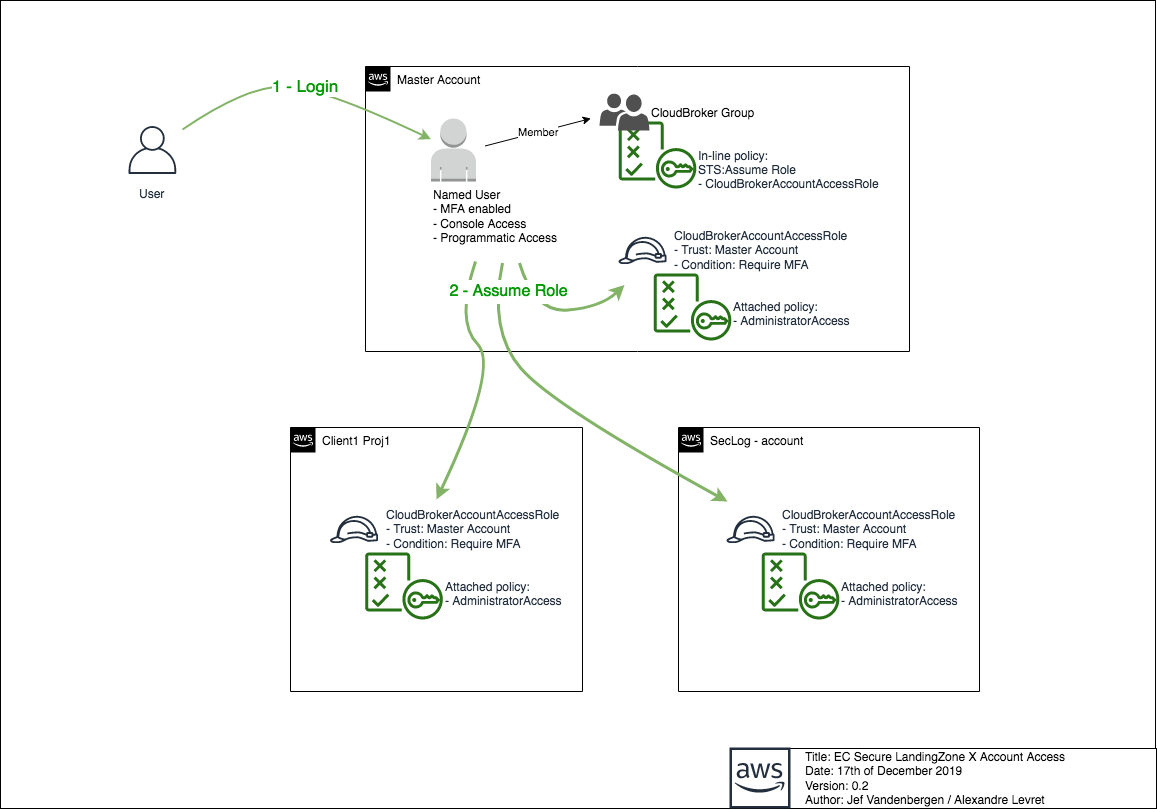

The diagram above was exported from draw.io. Its source (the exported page's mxGraphModel, read from the mxfile embedded in the PNG):
<mxGraphModel dx="1354" dy="916" grid="0" gridSize="10" guides="1" tooltips="1" connect="1" arrows="1" fold="1" page="1" pageScale="1" pageWidth="1169" pageHeight="827" math="0" shadow="0">
  <root>
    <mxCell id="0" />
    <mxCell id="1" parent="0" />
    <mxCell id="2jMhSYVIs9Lb3Uf0NhGT-1" value="" style="rounded=0;whiteSpace=wrap;html=1;" vertex="1" parent="1">
      <mxGeometry x="8" y="9" width="1155" height="808" as="geometry" />
    </mxCell>
    <mxCell id="YjPn83OCjnpSTwn3jwHW-83" value="" style="rounded=0;whiteSpace=wrap;html=1;fontColor=#ff3333;align=left;" parent="1" vertex="1">
      <mxGeometry x="739" y="757" width="425" height="60" as="geometry" />
    </mxCell>
    <mxCell id="YjPn83OCjnpSTwn3jwHW-84" value="" style="outlineConnect=0;fontColor=#232F3E;gradientColor=none;fillColor=#232F3E;strokeColor=none;dashed=0;verticalLabelPosition=bottom;verticalAlign=top;align=center;html=1;fontSize=12;fontStyle=0;aspect=fixed;shape=mxgraph.aws4.aws_cloud;" parent="1" vertex="1">
      <mxGeometry x="737" y="756" width="61" height="61" as="geometry" />
    </mxCell>
    <mxCell id="YjPn83OCjnpSTwn3jwHW-85" value="Title: EC Secure LandingZone X Account Access&lt;br&gt;Date: 17th of December 2019&lt;br&gt;Version: 0.2&lt;br&gt;Author: Jef Vandenbergen / Alexandre Levret" style="text;html=1;strokeColor=none;fillColor=none;align=left;verticalAlign=middle;whiteSpace=wrap;rounded=0;fontColor=#000000;" parent="1" vertex="1">
      <mxGeometry x="811" y="757" width="352" height="60" as="geometry" />
    </mxCell>
    <mxCell id="eDNu6GJ9FB5rCAE8KhLp-8" value="Client1 Proj1" style="points=[[0,0],[0.25,0],[0.5,0],[0.75,0],[1,0],[1,0.25],[1,0.5],[1,0.75],[1,1],[0.75,1],[0.5,1],[0.25,1],[0,1],[0,0.75],[0,0.5],[0,0.25]];outlineConnect=0;html=1;whiteSpace=wrap;fontSize=12;fontStyle=0;shape=mxgraph.aws4.group;grIcon=mxgraph.aws4.group_aws_cloud_alt;verticalAlign=top;align=left;spacingLeft=30;dashed=0;" parent="1" vertex="1">
      <mxGeometry x="298" y="436" width="292" height="264" as="geometry" />
    </mxCell>
    <mxCell id="f3ys7YHSzUMrJW9S8QPK-59" value="&lt;div&gt;&lt;font style=&quot;font-size: 12px&quot;&gt;SecLog - account&lt;br&gt;&lt;/font&gt;&lt;/div&gt;" style="points=[[0,0],[0.25,0],[0.5,0],[0.75,0],[1,0],[1,0.25],[1,0.5],[1,0.75],[1,1],[0.75,1],[0.5,1],[0.25,1],[0,1],[0,0.75],[0,0.5],[0,0.25]];outlineConnect=0;html=1;whiteSpace=wrap;fontSize=12;fontStyle=0;shape=mxgraph.aws4.group;grIcon=mxgraph.aws4.group_aws_cloud_alt;verticalAlign=top;align=left;spacingLeft=30;dashed=0;" parent="1" vertex="1">
      <mxGeometry x="686" y="436" width="301" height="264" as="geometry" />
    </mxCell>
    <mxCell id="oPT23qs05FEWrzRMDc3d-40" value="Master Account" style="points=[[0,0],[0.25,0],[0.5,0],[0.75,0],[1,0],[1,0.25],[1,0.5],[1,0.75],[1,1],[0.75,1],[0.5,1],[0.25,1],[0,1],[0,0.75],[0,0.5],[0,0.25]];outlineConnect=0;html=1;whiteSpace=wrap;fontSize=12;fontStyle=0;shape=mxgraph.aws4.group;grIcon=mxgraph.aws4.group_aws_cloud_alt;verticalAlign=top;align=left;spacingLeft=30;dashed=0;" parent="1" vertex="1">
      <mxGeometry x="373" y="75" width="544" height="285" as="geometry" />
    </mxCell>
    <mxCell id="oPT23qs05FEWrzRMDc3d-41" value="&lt;div&gt;Named User&lt;/div&gt;&lt;div align=&quot;left&quot;&gt;- MFA enabled&lt;/div&gt;&lt;div align=&quot;left&quot;&gt;- Console Access&lt;/div&gt;&lt;div align=&quot;left&quot;&gt;- Programmatic Access&lt;br&gt;&lt;/div&gt;" style="outlineConnect=0;dashed=0;verticalLabelPosition=bottom;verticalAlign=top;align=left;html=1;shape=mxgraph.aws3.user;fillColor=#D2D3D3;gradientColor=none;" parent="1" vertex="1">
      <mxGeometry x="438.5" y="127" width="45" height="63" as="geometry" />
    </mxCell>
    <mxCell id="oPT23qs05FEWrzRMDc3d-42" value="&lt;div align=&quot;left&quot;&gt;&lt;br&gt;&lt;/div&gt;&lt;div align=&quot;left&quot;&gt;&lt;br&gt;&lt;/div&gt;&lt;div align=&quot;left&quot;&gt;In-line policy:&lt;/div&gt;&lt;div align=&quot;left&quot;&gt;STS:Assume Role&lt;/div&gt;&lt;div&gt;- CloudBrokerAccountAccessRole&lt;br&gt;&lt;/div&gt;" style="outlineConnect=0;fontColor=#232F3E;gradientColor=none;fillColor=#277116;strokeColor=none;dashed=0;verticalLabelPosition=middle;verticalAlign=middle;align=left;html=1;fontSize=12;fontStyle=0;aspect=fixed;pointerEvents=1;shape=mxgraph.aws4.policy;labelPosition=right;" parent="1" vertex="1">
      <mxGeometry x="626" y="130" width="78" height="67" as="geometry" />
    </mxCell>
    <mxCell id="oPT23qs05FEWrzRMDc3d-44" value="CloudBroker Group" style="pointerEvents=1;shadow=0;dashed=0;html=1;strokeColor=none;labelPosition=right;verticalLabelPosition=middle;verticalAlign=middle;align=left;fillColor=#505050;shape=mxgraph.mscae.intune.user_group" parent="1" vertex="1">
      <mxGeometry x="607" y="102" width="50" height="37" as="geometry" />
    </mxCell>
    <mxCell id="oPT23qs05FEWrzRMDc3d-47" value="&lt;div&gt;CloudBrokerAccountAccessRole&lt;/div&gt;&lt;div&gt;- Trust: Master Account&lt;/div&gt;&lt;div align=&quot;left&quot;&gt;- Condition: Require MFA&lt;br&gt;&lt;/div&gt;" style="outlineConnect=0;fontColor=#232F3E;gradientColor=none;strokeColor=#232F3E;fillColor=#ffffff;dashed=0;verticalLabelPosition=middle;verticalAlign=middle;align=left;html=1;fontSize=12;fontStyle=0;aspect=fixed;shape=mxgraph.aws4.resourceIcon;resIcon=mxgraph.aws4.role;labelPosition=right;" parent="1" vertex="1">
      <mxGeometry x="331.5" y="508" width="60" height="60" as="geometry" />
    </mxCell>
    <mxCell id="oPT23qs05FEWrzRMDc3d-48" value="Member" style="endArrow=classic;html=1;" parent="1" edge="1">
      <mxGeometry width="50" height="50" relative="1" as="geometry">
        <mxPoint x="492.5" y="154.5" as="sourcePoint" />
        <mxPoint x="598.5" y="127" as="targetPoint" />
      </mxGeometry>
    </mxCell>
    <mxCell id="oPT23qs05FEWrzRMDc3d-54" value="&lt;div align=&quot;left&quot;&gt;&lt;br&gt;&lt;/div&gt;&lt;div align=&quot;left&quot;&gt;&lt;br&gt;&lt;/div&gt;&lt;div align=&quot;left&quot;&gt;Attached policy:&lt;/div&gt;&lt;div align=&quot;left&quot;&gt;- AdministratorAccess&lt;br&gt;&lt;/div&gt;&lt;div align=&quot;left&quot;&gt;&lt;br&gt;&lt;/div&gt;" style="outlineConnect=0;fontColor=#232F3E;gradientColor=none;fillColor=#277116;strokeColor=none;dashed=0;verticalLabelPosition=middle;verticalAlign=middle;align=left;html=1;fontSize=12;fontStyle=0;aspect=fixed;pointerEvents=1;shape=mxgraph.aws4.policy;labelPosition=right;" parent="1" vertex="1">
      <mxGeometry x="372.5" y="561" width="78" height="67" as="geometry" />
    </mxCell>
    <mxCell id="oPT23qs05FEWrzRMDc3d-55" value="&lt;div&gt;CloudBrokerAccountAccessRole&lt;/div&gt;&lt;div&gt;- Trust: Master Account&lt;/div&gt;&lt;div align=&quot;left&quot;&gt;- Condition: Require MFA&lt;br&gt;&lt;/div&gt;" style="outlineConnect=0;fontColor=#232F3E;gradientColor=none;strokeColor=#232F3E;fillColor=#ffffff;dashed=0;verticalLabelPosition=middle;verticalAlign=middle;align=left;html=1;fontSize=12;fontStyle=0;aspect=fixed;shape=mxgraph.aws4.resourceIcon;resIcon=mxgraph.aws4.role;labelPosition=right;" parent="1" vertex="1">
      <mxGeometry x="728" y="508" width="60" height="60" as="geometry" />
    </mxCell>
    <mxCell id="oPT23qs05FEWrzRMDc3d-56" value="&lt;div align=&quot;left&quot;&gt;&lt;br&gt;&lt;/div&gt;&lt;div align=&quot;left&quot;&gt;&lt;br&gt;&lt;/div&gt;&lt;div align=&quot;left&quot;&gt;Attached policy:&lt;/div&gt;&lt;div align=&quot;left&quot;&gt;- AdministratorAccess&lt;br&gt;&lt;/div&gt;&lt;div align=&quot;left&quot;&gt;&lt;br&gt;&lt;/div&gt;" style="outlineConnect=0;fontColor=#232F3E;gradientColor=none;fillColor=#277116;strokeColor=none;dashed=0;verticalLabelPosition=middle;verticalAlign=middle;align=left;html=1;fontSize=12;fontStyle=0;aspect=fixed;pointerEvents=1;shape=mxgraph.aws4.policy;labelPosition=right;" parent="1" vertex="1">
      <mxGeometry x="769" y="561" width="78" height="67" as="geometry" />
    </mxCell>
    <mxCell id="oPT23qs05FEWrzRMDc3d-57" value="User" style="outlineConnect=0;fontColor=#232F3E;gradientColor=none;strokeColor=#232F3E;fillColor=#ffffff;dashed=0;verticalLabelPosition=bottom;verticalAlign=top;align=center;html=1;fontSize=12;fontStyle=0;aspect=fixed;shape=mxgraph.aws4.resourceIcon;resIcon=mxgraph.aws4.user;" parent="1" vertex="1">
      <mxGeometry x="130" y="128.5" width="60" height="60" as="geometry" />
    </mxCell>
    <mxCell id="oPT23qs05FEWrzRMDc3d-60" value="&lt;font style=&quot;font-size: 17px&quot; color=&quot;#009900&quot;&gt;1 - Login&lt;/font&gt;" style="curved=1;endArrow=classic;html=1;fillColor=#d5e8d4;strokeColor=#82b366;strokeWidth=2;" parent="1" source="oPT23qs05FEWrzRMDc3d-57" target="oPT23qs05FEWrzRMDc3d-41" edge="1">
      <mxGeometry width="50" height="50" relative="1" as="geometry">
        <mxPoint x="431" y="235" as="sourcePoint" />
        <mxPoint x="318" y="-2" as="targetPoint" />
        <Array as="points">
          <mxPoint x="253" y="95" />
          <mxPoint x="328" y="95" />
        </Array>
      </mxGeometry>
    </mxCell>
    <mxCell id="oPT23qs05FEWrzRMDc3d-65" value="&lt;div&gt;CloudBrokerAccountAccessRole&lt;/div&gt;&lt;div&gt;- Trust: Master Account&lt;/div&gt;&lt;div align=&quot;left&quot;&gt;- Condition: Require MFA&lt;br&gt;&lt;/div&gt;" style="outlineConnect=0;fontColor=#232F3E;gradientColor=none;strokeColor=#232F3E;fillColor=#ffffff;dashed=0;verticalLabelPosition=middle;verticalAlign=middle;align=left;html=1;fontSize=12;fontStyle=0;aspect=fixed;shape=mxgraph.aws4.resourceIcon;resIcon=mxgraph.aws4.role;labelPosition=right;" parent="1" vertex="1">
      <mxGeometry x="620" y="229" width="60" height="60" as="geometry" />
    </mxCell>
    <mxCell id="oPT23qs05FEWrzRMDc3d-66" value="&lt;div align=&quot;left&quot;&gt;&lt;br&gt;&lt;/div&gt;&lt;div align=&quot;left&quot;&gt;&lt;br&gt;&lt;/div&gt;&lt;div align=&quot;left&quot;&gt;Attached policy:&lt;/div&gt;&lt;div align=&quot;left&quot;&gt;- AdministratorAccess&lt;br&gt;&lt;/div&gt;&lt;div align=&quot;left&quot;&gt;&lt;br&gt;&lt;/div&gt;" style="outlineConnect=0;fontColor=#232F3E;gradientColor=none;fillColor=#277116;strokeColor=none;dashed=0;verticalLabelPosition=middle;verticalAlign=middle;align=left;html=1;fontSize=12;fontStyle=0;aspect=fixed;pointerEvents=1;shape=mxgraph.aws4.policy;labelPosition=right;" parent="1" vertex="1">
      <mxGeometry x="661" y="282" width="78" height="67" as="geometry" />
    </mxCell>
    <mxCell id="oPT23qs05FEWrzRMDc3d-70" value="" style="curved=1;endArrow=classic;html=1;fillColor=#d5e8d4;strokeColor=#82b366;strokeWidth=3;" parent="1" edge="1">
      <mxGeometry width="50" height="50" relative="1" as="geometry">
        <mxPoint x="483" y="270" as="sourcePoint" />
        <mxPoint x="444" y="508" as="targetPoint" />
        <Array as="points">
          <mxPoint x="463" y="330" />
          <mxPoint x="507" y="375" />
        </Array>
      </mxGeometry>
    </mxCell>
    <mxCell id="oPT23qs05FEWrzRMDc3d-72" value="" style="curved=1;endArrow=classic;html=1;fillColor=#d5e8d4;strokeColor=#82b366;strokeWidth=3;" parent="1" edge="1">
      <mxGeometry width="50" height="50" relative="1" as="geometry">
        <mxPoint x="510" y="271.5" as="sourcePoint" />
        <mxPoint x="735" y="510" as="targetPoint" />
        <Array as="points">
          <mxPoint x="496" y="339.5" />
          <mxPoint x="561" y="414.5" />
        </Array>
      </mxGeometry>
    </mxCell>
    <mxCell id="oPT23qs05FEWrzRMDc3d-73" value="" style="curved=1;endArrow=classic;html=1;fillColor=#d5e8d4;strokeColor=#82b366;strokeWidth=3;" parent="1" edge="1">
      <mxGeometry width="50" height="50" relative="1" as="geometry">
        <mxPoint x="527" y="271.5" as="sourcePoint" />
        <mxPoint x="632" y="293.5" as="targetPoint" />
        <Array as="points">
          <mxPoint x="542" y="321.5" />
          <mxPoint x="609" y="315.5" />
        </Array>
      </mxGeometry>
    </mxCell>
    <mxCell id="oPT23qs05FEWrzRMDc3d-77" value="2 - Assume Role" style="rounded=0;whiteSpace=wrap;html=1;labelBackgroundColor=#ffffff;fontSize=16;strokeColor=#ffffff;fontColor=#009900;" parent="1" vertex="1">
      <mxGeometry x="450.5" y="289" width="133" height="23" as="geometry" />
    </mxCell>
  </root>
</mxGraphModel>